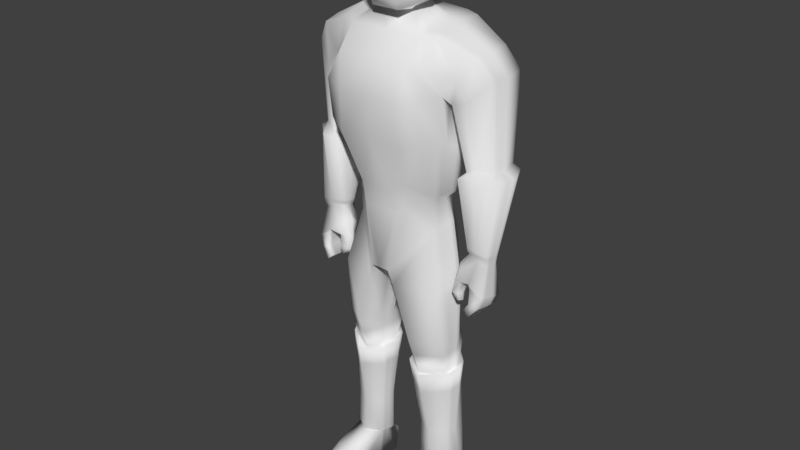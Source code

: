 # Source: first_rendition.blend  (saved by Blender 2.79.0; exported with 4.5.12 LTS)
import bpy
from mathutils import Matrix  # noqa: F401  (used for matrix-valued properties, if any)

bpy.ops.wm.read_factory_settings(use_empty=True)
scene = bpy.context.scene
scene.name = 'Scene'

# ---- collections
col_collection_1 = bpy.data.collections.new('Collection 1'); scene.collection.children.link(col_collection_1)

# ---- materials (node trees are filled in below, after node groups)
mat_material = bpy.data.materials.new('Material')
mat_material.alpha_threshold = 0.0
mat_material.use_transparent_shadow = False
mat_material.roughness = 0.5
mat_material.line_color = (0.0, 0.0, 0.0, 1.0)

# ---- material node trees

# ---- world
world_world = bpy.data.worlds.new('World'); scene.world = world_world
world_world.color = (0.05088, 0.05088, 0.05088)
world_world.use_sun_shadow = False
world_world.sun_shadow_jitter_overblur = 0.0
world_world.cycles.sampling_method = 'MANUAL'

# ---- meshes
me_cube = bpy.data.meshes.new('Cube')
me_cube.from_pydata([(1.768, 1.546, 0.3783), (1.679, 0.3376, 0.2306), (3.375, 2.099, 7.403), (3.375, 0.3662, 7.31), (0.0, 2.665, -1.079), (0.0, 2.391, 8.207), (0.0, -0.2272, 7.836), (1.745, 1.439, 1.596), (2.254, 1.536, 3.572), (2.255, 1.941, 5.795), (1.745, 0.3254, 1.627), (2.254, 0.107, 4.066), (2.255, 0.08269, 5.764), (0.0, 2.497, 1.701), (0.0, 2.514, 3.572), (0.0, 3.025, 5.857), (0.0, -1.33, 5.733), (0.0, -1.124, 4.066), (0.0, -0.5672, 1.101), (0.6132, 2.744, -1.009), (0.0, -0.6899, -1.294), (1.521, 2.391, 8.207), (1.521, -0.2272, 7.836), (0.7163, -0.5672, 1.101), (1.334, -1.124, 3.943), (1.203, -1.33, 5.733), (1.203, 3.025, 5.857), (1.334, 2.514, 3.448), (0.7163, 2.497, 1.701), (0.0, 1.51, 8.624), (0.0, 0.4688, 8.477), (0.5759, 1.51, 8.624), (0.5759, 0.4688, 8.477), (2.459, 1.571, -11.83), (2.441, 0.7698, -11.82), (1.207, 1.361, -11.87), (1.231, 0.6935, -11.85), (2.192, -0.03589, -1.948), (2.046, 1.65, -1.89), (0.2621, 1.444, -1.226), (0.2484, 0.2021, -1.496), (2.357, 0.703, -8.67), (2.388, 1.605, -8.485), (1.114, 1.484, -8.489), (1.037, 0.6475, -8.671), (2.242, 1.498, -4.067), (0.8863, 1.326, -4.07), (0.8589, 0.3768, -4.248), (2.345, 0.253, -4.318), (2.262, 0.5789, -5.9), (2.25, 1.467, -5.814), (0.9773, 1.605, -5.776), (0.9832, 0.4588, -5.866), (2.485, 0.5858, -5.711), (2.483, 1.462, -5.598), (0.7534, 1.597, -5.626), (0.6476, 0.3374, -5.69), (1.111, 2.72, -0.7042), (0.3762, -0.6458, -1.352), (2.036, 2.268, 8.146), (2.036, -0.08264, 7.845), (0.991, -0.3456, 1.29), (2.059, -0.8101, 4.289), (1.969, -1.095, 5.862), (1.492, 2.788, 5.962), (1.585, 2.27, 3.565), (1.09, 2.266, 1.353), (1.788, 1.833, -11.85), (1.846, 0.4371, -11.85), (0.5491, -0.5339, -2.018), (1.146, 1.964, -2.015), (1.68, 0.3377, -8.787), (1.701, 2.208, -8.601), (1.444, 1.751, -4.11), (1.262, -0.441, -4.311), (1.497, 2.22, -5.834), (1.331, 0.1066, -5.936), (1.602, 2.38, -5.683), (1.539, -0.2397, -5.764), (2.092, 1.125, 0.6749), (3.554, 1.243, 7.411), (1.93, 1.007, 1.616), (2.438, 0.9526, 3.75), (2.428, 1.188, 5.716), (0.0, 1.208, -1.217), (1.603, 1.307, 8.221), (0.0, 1.715, 11.65), (0.6536, 1.064, 8.731), (2.493, 1.287, -11.84), (0.1021, 0.9525, -1.663), (2.463, 1.178, -1.841), (0.8984, 1.159, -8.577), (2.463, 1.154, -8.561), (2.466, 1.127, -4.173), (0.6476, 0.9446, -4.18), (2.436, 1.102, -5.707), (0.7946, 1.139, -5.733), (2.664, 1.104, -5.522), (0.5162, 1.092, -5.692), (1.774, 1.297, -11.84), (2.083, 1.293, 8.202), (2.732, 2.147, 6.48), (2.732, 0.2035, 6.423), (0.0, 3.042, 7.201), (0.0, -1.115, 7.038), (1.338, 3.042, 7.201), (1.338, -1.115, 7.038), (1.724, -0.679, 6.707), (1.724, 2.853, 7.236), (3.566, 1.479, -0.2207), (3.931, 1.377, -0.217), (3.518, 0.5397, -0.1218), (3.981, 0.5977, -0.1908), (4.104, 1.071, -0.2065), (2.962, 1.193, -0.1705), (3.121, 0.6079, -0.08164), (3.114, 1.508, -0.2242), (4.084, 1.47, 6.574), (3.876, 0.626, 6.512), (2.496, 1.232, 5.07), (2.601, 1.94, 5.644), (2.826, 2.185, 5.767), (3.914, 2.318, 6.575), (2.611, 0.1705, 5.552), (3.152, 0.2417, 5.713), (3.936, 0.6581, 2.833), (2.72, 2.263, 2.485), (3.411, 2.409, 2.752), (4.136, 2.273, 2.914), (4.416, 1.645, 2.861), (2.51, 1.509, 2.465), (2.879, 0.2109, 2.866), (3.584, 0.2308, 2.871), (4.032, 1.532, 3.047), (2.811, 1.389, 2.95), (3.07, 0.4724, 3.077), (3.45, 0.5446, 3.152), (3.905, 0.8691, 3.143), (3.074, 1.91, 3.007), (3.329, 2.05, 3.09), (3.936, 2.071, 3.135), (1.915, 0.7876, 0.4846), (3.477, 0.8676, 7.368), (1.851, 0.7149, 1.621), (2.36, 0.5904, 3.885), (2.354, 0.7146, 5.736), (1.568, 0.6499, 8.056), (0.842, 1.715, 11.53), (0.6203, 0.8093, 8.622), (2.47, 1.065, -11.85), (0.1648, 0.6311, -1.591), (0.9578, 0.9399, -8.617), (0.7381, 0.7014, -4.209), (0.8753, 0.8477, -5.79), (0.5725, 0.7687, -5.608), (2.063, 0.7041, 8.05), (0.0, 0.3951, -1.201), (2.341, 0.727, -1.861), (2.418, 0.9608, -8.608), (2.414, 0.8581, -4.235), (2.361, 0.8781, -5.79), (2.587, 0.882, -5.603), (4.051, 0.8681, -0.1937), (2.928, 0.8942, -0.1207), (2.401, 0.7771, 5.277), (3.995, 1.109, 6.547), (2.596, 0.9126, 2.568), (4.343, 1.225, 2.827), (3.977, 1.248, 3.088), (2.855, 0.9965, 2.883), (0.8891, 1.904, 9.056), (0.0, 1.904, 8.917), (0.5603, -0.2788, 8.587), (0.0, -0.2788, 8.587), (1.323, 0.6456, 8.914), (1.383, 1.103, 9.109), (0.2464, -1.21, 10.8), (0.0, -1.21, 10.79), (0.0, 0.2924, 11.82), (0.932, 0.2951, 11.69), (0.0, 0.8071, 11.9), (0.9995, 0.812, 11.74), (0.1982, 2.823, 10.36), (0.0, 2.81, 10.36), (0.1708, 2.246, 9.209), (0.0, 2.235, 9.357), (1.798, 0.5638, 0.3583), (3.426, 0.6183, 7.339), (1.798, 0.5213, 1.624), (2.307, 0.3501, 3.975), (2.305, 0.4004, 5.75), (1.545, 0.2138, 7.947), (0.5983, 0.64, 8.55), (2.456, 0.9184, -11.84), (0.2063, 0.4178, -1.544), (0.9973, 0.7945, -8.644), (0.7981, 0.54, -4.229), (0.9289, 0.6544, -5.828), (0.6099, 0.5543, -5.648), (2.05, 0.313, 7.948), (0.0, -0.6867, 11.41), (4.016, 0.7337, -0.1897), (3.024, 0.7519, -0.1013), (2.505, 0.4755, 5.414), (2.652, 0.5169, 2.644), (2.962, 0.7359, 2.979), (0.0, -0.1443, -1.295), (2.33, 0.372, -1.917), (2.388, 0.8326, -8.638), (2.379, 0.6793, -4.276), (2.312, 0.7293, -5.844), (2.537, 0.7347, -5.657), (1.826, 0.6842, -11.83), (3.936, 0.8687, 6.53), (4.294, 0.9472, 2.886), (3.941, 1.06, 3.116), (0.9438, 0.1416, 8.751), (0.504, -0.6853, 11.28), (0.0, 2.088, 9.015), (0.4431, 2.088, 9.043), (0.4504, 2.555, 11.17), (0.0, 2.555, 11.29), (1.508, 0.8746, 11.35), (1.35, 1.778, 11.13), (1.44, 0.3578, 11.27), (0.2431, -1.232, 10.47), (0.0, -1.232, 10.45), (0.0, 2.801, 10.12), (0.1791, 2.814, 10.12), (1.012, -0.5571, 10.9), (0.9587, 2.517, 10.85), (2.398, 0.736, -10.36), (2.424, 1.508, -10.33), (1.196, 1.423, -10.33), (1.133, 0.6702, -10.35), (1.762, 0.3867, -10.37), (1.744, 1.858, -10.32), (0.9784, 1.136, -10.34), (2.478, 1.219, -10.33), (1.045, 0.9364, -10.35), (2.444, 1.012, -10.34), (1.088, 0.8041, -10.34), (2.421, 0.8749, -10.35), (2.446, 0.6217, -6.617), (2.404, 1.449, -6.482), (0.8639, 1.562, -6.503), (0.767, 0.4325, -6.603), (1.632, 2.327, -6.577), (1.582, -0.06275, -6.69), (2.602, 1.119, -6.453), (0.6334, 1.112, -6.576), (0.6906, 0.8212, -6.53), (2.535, 0.9062, -6.524), (0.7286, 0.6279, -6.566), (2.491, 0.7647, -6.57), (1.961, -1.933, -11.92), (1.346, -1.676, -11.92), (2.459, -1.634, -11.28), (2.556, -1.6, -11.89), (1.877, -1.983, -11.18), (1.497, -1.699, -11.22), (1.766, 2.049, -11.85), (1.185, 1.727, -11.87), (2.273, 1.937, -11.83), (1.722, 2.224, -11.01), (2.238, 1.874, -10.77), (1.138, 1.79, -10.77), (1.828, -0.97, -10.69), (2.433, -0.6207, -10.75), (2.728, -0.5868, -11.86), (1.912, -0.9196, -11.89), (1.338, -0.6632, -11.89), (1.341, -0.6867, -10.71), (1.242, 0.8139, -11.86), (1.434, 0.9088, 10.86), (0.2905, -1.089, 10.19), (0.0, -1.089, 10.18), (1.079, 1.766, 10.8), (1.423, 0.4008, 10.92), (0.0, 2.717, 10.0), (0.1778, 2.729, 9.983), (1.002, -0.4527, 10.58), (0.5495, 2.453, 10.58), (1.232, 1.066, 9.479), (0.508, -0.4358, 8.897), (0.0, -0.4358, 8.895), (1.042, 1.883, 9.398), (1.492, 0.5982, 9.301), (0.0, 2.328, 9.482), (0.1722, 2.339, 9.359), (0.9551, 0.02645, 9.105), (0.6045, 2.159, 9.341), (2.412, 0.9909, -1.849), (2.444, 1.074, -8.58), (2.444, 1.015, -4.199), (2.405, 1.009, -5.741), (2.632, 1.012, -5.556), (4.047, 1.32, 6.563), (4.386, 1.471, 2.847), (4.009, 1.414, 3.064), (2.019, 0.9846, 0.5958), (3.522, 1.087, 7.393), (1.897, 0.8854, 1.618), (2.406, 0.8021, 3.806), (2.398, 0.9913, 5.724), (1.589, 1.034, 8.152), (0.6398, 0.9583, 8.686), (2.483, 1.195, -11.85), (2.074, 1.049, 8.139), (4.082, 0.9865, -0.2012), (2.948, 1.069, -0.1498), (2.457, 1.043, 5.156), (2.546, 1.261, 2.507), (2.829, 1.226, 2.922), (1.358, 0.9133, 9.028), (0.0, 0.5933, 11.87), (0.9715, 0.5973, 11.72), (1.48, 0.6599, 11.32), (2.464, 1.133, -10.33), (2.575, 1.031, -6.483), (1.481, 0.6977, 10.76), (1.368, 0.8715, 9.405), (1.32, 1.542, -10.33), (1.594, 2.075, -8.581), (1.682, 2.241, -8.04), (1.763, 2.114, -8.587), (2.026, 1.713, -10.33), (2.319, 1.716, -10.58), (1.97, 1.294, -11.84), (2.563, 1.591, -10.14), (1.115, 1.465, -10.15), (1.043, 0.6115, -10.19), (2.467, 0.6841, -10.2), (1.75, 0.2909, -10.22), (1.734, 1.983, -10.15), (0.8719, 1.138, -10.17), (2.644, 1.27, -10.15), (0.9454, 0.9127, -10.18), (2.605, 1.04, -10.17), (0.9939, 0.7629, -10.18), (2.579, 0.8869, -10.18), (2.628, 1.174, -10.16), (2.111, 1.874, -10.15), (1.294, 1.65, -10.16), (2.227, 1.714, -4.758), (0.815, 1.712, -4.744), (0.908, 0.4092, -4.888), (2.312, 0.3819, -4.943), (1.289, -0.2245, -4.953), (1.452, 2.145, -4.792), (0.7057, 1.022, -4.794), (2.454, 1.117, -4.78), (0.7923, 0.7593, -4.834), (2.393, 0.866, -4.85), (0.8499, 0.5852, -4.861), (2.353, 0.6991, -4.896), (2.429, 1.013, -4.809), (3.978, 0.601, -0.02619), (3.093, 1.549, -0.07667), (3.557, 1.529, -0.05892), (3.942, 1.426, -0.04656), (4.121, 1.102, -0.03955), (2.937, 1.211, -0.027), (3.107, 0.5863, 0.07884), (3.522, 0.5229, 0.04105), (2.91, 0.8952, 0.0256), (4.067, 0.8875, -0.02928), (3.004, 0.7391, 0.04812), (4.031, 0.7453, -0.02226), (4.099, 1.013, -0.03528), (2.926, 1.08, -0.00515), (3.418, 1.595, -1.175), (3.885, 1.465, -1.456), (3.434, 0.2893, -1.221), (3.969, 0.3758, -1.669), (4.015, 0.5787, -1.695), (2.821, 0.6059, -0.8087), (2.96, 0.3911, -0.8592), (4.113, 1.303, -1.86), (3.245, 1.633, -0.9833), (2.946, 1.448, -0.9235), (3.477, 1.461, -1.502), (3.447, 0.5733, -1.28), (4.09, 0.9561, -1.761), (4.056, 0.7794, -1.728), (2.736, 1.127, -0.9965), (2.684, 0.8184, -0.7588), (3.519, 1.149, -1.576), (3.459, 0.8542, -1.339), (3.509, 0.2201, -2.014), (3.842, 0.2787, -2.132), (3.895, 0.5096, -2.131), (4.026, 1.211, -2.159), (3.65, 1.264, -2.171), (3.549, 0.5042, -2.059), (3.993, 0.922, -2.151), (3.947, 0.7102, -2.139), (3.625, 1.032, -2.143), (3.59, 0.785, -2.104), (3.298, 0.2037, -2.324), (3.506, 0.1694, -2.565), (3.524, 0.4005, -2.613), (3.562, 0.9942, -2.66), (3.302, 1.083, -2.453), (3.299, 0.459, -2.385), (3.557, 0.8402, -2.648), (3.541, 0.6169, -2.63), (3.306, 0.9064, -2.436), (3.301, 0.6894, -2.412), (2.635, 0.5705, -1.386), (2.745, 0.4664, -1.373), (2.979, 0.4198, -1.364), (3.108, 0.5561, -1.395), (2.57, 0.8, -1.388), (2.569, 0.6735, -1.362), (3.12, 0.8135, -1.446), (3.112, 0.6908, -1.428), (2.561, 0.5074, -1.899), (2.618, 0.4019, -1.859), (2.901, 0.3323, -1.821), (2.936, 0.4647, -1.854), (2.534, 0.7334, -1.971), (2.505, 0.6116, -1.939), (3.002, 0.7109, -1.913), (2.971, 0.5956, -1.885), (2.834, 0.468, -2.213), (2.857, 0.4169, -2.181), (2.991, 0.3919, -2.115), (3.01, 0.4602, -2.13), (2.826, 0.5811, -2.26), (2.81, 0.5185, -2.245), (3.046, 0.5871, -2.157), (3.029, 0.5276, -2.144), (4.021, 0.7573, -1.859), (4.085, 1.242, -1.905), (4.059, 0.9691, -1.886), (3.928, 0.3537, -1.817), (3.977, 0.5566, -1.835), (3.555, 0.8321, -1.515), (3.534, 0.5512, -1.461), (3.587, 1.252, -1.597), (3.574, 1.079, -1.563), (3.513, 0.2672, -1.406), (3.962, 0.8248, -0.4929), (3.932, 0.7054, -0.4894), (3.55, 0.6545, -0.374), (3.22, 0.7144, -0.2908), (3.075, 1.228, -0.3461), (3.887, 1.39, -0.5053), (4.034, 1.121, -0.5179), (4.016, 1.047, -0.5107), (3.197, 1.505, -0.4102), (3.578, 1.479, -0.4632), (3.136, 0.8408, -0.2954), (3.053, 0.9657, -0.2999), (3.066, 1.119, -0.3269), (3.991, 0.9428, -0.5006), (1.951, 1.611, 1.828), (1.951, 0.1434, 1.932), (0.0, 2.44, 1.948), (0.0, -0.7713, 2.066), (0.6504, 2.44, 1.931), (0.6504, -0.7713, 2.049), (1.085, -0.4873, 2.282), (1.111, 2.144, 1.551), (2.187, 1.037, 1.876), (2.086, 0.6545, 1.9), (2.019, 0.4004, 1.916), (2.145, 0.8782, 1.886)], [(328, 99), (88, 328)], [(359, 360, 110, 109), (28, 19, 4, 13), (106, 22, 6, 104), (6, 22, 32, 30), (462, 24, 17, 460), (24, 25, 16, 17), (105, 26, 15, 103), (26, 27, 14, 15), (461, 28, 13, 459), (186, 188, 10, 1), (467, 189, 11, 458), (189, 190, 12, 11), (464, 66, 28, 461), (64, 65, 27, 26), (108, 64, 26, 105), (62, 63, 25, 24), (463, 62, 24, 462), (58, 61, 23, 20), (242, 231, 34, 193), (199, 191, 22, 60), (107, 60, 22, 106), (66, 57, 19, 28), (306, 87, 175, 314), (21, 5, 29, 31), (85, 21, 31, 87), (326, 232, 327), (269, 268, 257, 258), (58, 20, 40, 69), (84, 19, 39, 89), (57, 0, 38, 70), (186, 1, 37, 207), (248, 246, 44, 71), (250, 245, 43, 91), (324, 325, 72), (254, 243, 41, 208), (207, 37, 48, 209), (70, 38, 45, 73), (89, 39, 46, 94), (69, 40, 47, 74), (355, 347, 49, 210), (349, 344, 50, 75), (350, 345, 51, 96), (348, 346, 52, 76), (210, 49, 53, 211), (75, 50, 54, 77), (96, 51, 55, 98), (76, 52, 56, 78), (49, 76, 78, 53), (51, 75, 77, 55), (347, 348, 76, 49), (345, 349, 75, 51), (37, 69, 74, 48), (39, 70, 73, 46), (323, 324, 72), (243, 248, 71, 41), (19, 57, 70, 39), (1, 58, 69, 37), (268, 267, 259, 257), (35, 99, 212, 273), (193, 34, 68, 212), (7, 0, 57, 66), (102, 3, 60, 107), (187, 199, 60, 3), (1, 10, 61, 58), (458, 11, 62, 463), (11, 12, 63, 62), (101, 9, 64, 108), (9, 8, 65, 64), (457, 7, 66, 464), (2, 59, 100, 80), (153, 96, 98, 154), (50, 95, 97, 54), (352, 350, 96, 153), (344, 351, 95, 50), (150, 89, 94, 152), (38, 90, 93, 45), (244, 249, 92, 42), (251, 250, 91, 151), (0, 79, 90, 38), (156, 84, 89, 150), (305, 85, 87, 306), (87, 31, 170, 175), (59, 21, 85, 100), (232, 33, 263, 265, 327), (8, 9, 83, 82), (457, 8, 82, 465), (0, 7, 81, 79), (358, 359, 109, 116), (368, 357, 112, 201), (2, 101, 108, 59), (12, 102, 107, 63), (63, 107, 106, 25), (59, 108, 105, 21), (21, 105, 103, 5), (25, 106, 104, 16), (362, 358, 116, 114), (446, 453, 376, 377), (443, 444, 374, 375), (444, 445, 373, 374), (445, 446, 377, 373), (360, 361, 113, 110), (370, 362, 114, 310), (364, 363, 115, 111), (357, 364, 111, 112), (3, 102, 124, 118), (102, 12, 123, 124), (304, 83, 119, 311), (2, 80, 117, 122), (83, 9, 120, 119), (187, 3, 118, 213), (9, 101, 121, 120), (101, 2, 122, 121), (137, 136, 132, 125), (136, 135, 131, 132), (313, 134, 130, 312), (140, 133, 129, 128), (134, 138, 126, 130), (215, 137, 125, 214), (138, 139, 127, 126), (139, 140, 128, 127), (121, 122, 140, 139), (120, 121, 139, 138), (213, 118, 137, 215), (119, 120, 138, 134), (122, 117, 133, 140), (311, 119, 134, 313), (124, 123, 135, 136), (118, 124, 136, 137), (203, 164, 169, 205), (297, 165, 168, 299), (299, 168, 167, 298), (205, 169, 166, 204), (301, 142, 165, 297), (190, 145, 164, 203), (367, 365, 163, 202), (455, 447, 380, 385), (452, 448, 372, 371), (369, 366, 162, 309), (191, 146, 148, 192), (206, 156, 150, 194), (253, 251, 151, 195), (194, 150, 152, 196), (354, 352, 153, 197), (197, 153, 154, 198), (301, 308, 155, 142), (149, 193, 212, 99, 88, 307), (295, 160, 161, 296), (356, 353, 160, 295), (292, 157, 159, 294), (319, 252, 158, 293), (300, 141, 157, 292), (31, 29, 171, 170), (308, 305, 146, 155), (318, 240, 149, 307), (303, 304, 145, 144), (468, 303, 144, 466), (300, 302, 143, 141), (19, 84, 4), (226, 225, 176, 177), (229, 224, 179, 217), (222, 223, 147, 181), (192, 148, 174, 216), (30, 32, 172, 173), (217, 200, 177, 176), (147, 86, 180, 181), (316, 315, 178, 179), (317, 222, 181, 316), (219, 218, 185, 184), (228, 227, 183, 182), (221, 220, 182, 183), (291, 219, 184, 289), (179, 178, 200, 217), (32, 192, 216, 172), (225, 229, 217, 176), (52, 197, 198, 56), (346, 354, 197, 52), (40, 194, 196, 47), (246, 253, 195, 44), (20, 206, 194, 40), (234, 241, 273, 36), (22, 191, 192, 32), (363, 367, 202, 115), (12, 190, 203, 123), (135, 205, 204, 131), (123, 203, 205, 135), (165, 213, 215, 168), (168, 215, 214, 167), (142, 187, 213, 165), (449, 450, 383, 378), (451, 452, 371, 379), (366, 368, 201, 162), (142, 155, 199, 187), (160, 210, 211, 161), (353, 355, 210, 160), (157, 207, 209, 159), (252, 254, 208, 158), (141, 186, 207, 157), (155, 146, 191, 199), (240, 242, 193, 149), (144, 145, 190, 189), (466, 144, 189, 467), (141, 143, 188, 186), (18, 20, 23), (286, 170, 219, 291), (86, 147, 220, 221), (170, 171, 218, 219), (147, 223, 230, 220), (275, 281, 229, 225), (220, 230, 228, 182), (280, 279, 227, 228), (320, 274, 222, 317), (274, 277, 223, 222), (281, 278, 224, 229), (276, 275, 225, 226), (338, 340, 242, 240), (331, 339, 241, 234), (341, 338, 240, 318), (339, 337, 239, 241), (329, 336, 238, 232), (337, 335, 237, 239), (343, 334, 236, 322), (332, 333, 235, 231), (333, 331, 234, 235), (335, 330, 233, 237), (342, 329, 232, 326), (340, 332, 231, 242), (161, 211, 254, 252), (56, 198, 253, 246), (296, 161, 252, 319), (198, 154, 251, 253), (154, 98, 250, 251), (54, 97, 249, 244), (53, 78, 248, 243), (55, 77, 247, 245), (211, 53, 243, 254), (77, 54, 244, 247), (98, 55, 245, 250), (78, 56, 246, 248), (259, 260, 256, 255), (257, 259, 255, 258), (270, 269, 258, 255), (271, 270, 255, 256), (267, 272, 260, 259), (272, 271, 256, 260), (264, 265, 263, 261), (266, 264, 261, 262), (33, 67, 261, 263), (67, 35, 262, 261), (234, 36, 271, 272), (235, 234, 272, 267), (36, 68, 270, 271), (68, 34, 269, 270), (231, 235, 267, 268), (34, 231, 268, 269), (285, 284, 275, 276), (290, 287, 278, 281), (283, 286, 277, 274), (321, 283, 274, 320), (289, 288, 279, 280), (284, 290, 281, 275), (223, 277, 282, 230), (230, 282, 280, 228), (172, 216, 290, 284), (184, 185, 288, 289), (314, 175, 283, 321), (175, 170, 286, 283), (216, 174, 287, 290), (173, 172, 284, 285), (277, 286, 291, 282), (282, 291, 289, 280), (174, 314, 321, 287), (287, 321, 320, 278), (97, 296, 319, 249), (336, 341, 318, 238), (278, 320, 317, 224), (224, 317, 316, 179), (181, 180, 315, 316), (79, 81, 302, 300), (465, 82, 303, 468), (82, 83, 304, 303), (238, 318, 307, 88), (100, 85, 305, 308), (79, 300, 292, 90), (249, 319, 293, 92), (90, 292, 294, 93), (351, 356, 295, 95), (95, 295, 296, 97), (232, 238, 88, 33), (80, 100, 308, 301), (361, 369, 309, 113), (453, 454, 386, 376), (454, 455, 385, 386), (80, 301, 297, 117), (133, 299, 298, 129), (117, 297, 299, 133), (164, 311, 313, 169), (169, 313, 312, 166), (145, 304, 311, 164), (365, 370, 310, 163), (146, 305, 306, 148), (148, 306, 314, 174), (236, 326, 327, 265, 264), (334, 342, 326, 236), (247, 244, 42, 325, 324), (245, 247, 324, 323, 43), (330, 343, 322, 233), (233, 322, 236, 264, 266), (241, 239, 237, 233, 266, 262, 35, 273), (68, 36, 273, 212), (67, 33, 88, 99, 35), (43, 323, 343, 330), (72, 325, 342, 334), (92, 293, 341, 336), (208, 41, 332, 340), (325, 42, 329, 342), (91, 43, 330, 335), (71, 44, 331, 333), (41, 71, 333, 332), (323, 72, 334, 343), (151, 91, 335, 337), (42, 92, 336, 329), (195, 151, 337, 339), (293, 158, 338, 341), (44, 195, 339, 331), (158, 208, 340, 338), (93, 294, 356, 351), (159, 209, 355, 353), (47, 196, 354, 346), (294, 159, 353, 356), (196, 152, 352, 354), (45, 93, 351, 344), (152, 94, 350, 352), (46, 73, 349, 345), (48, 74, 348, 347), (74, 47, 346, 348), (94, 46, 345, 350), (73, 45, 344, 349), (209, 48, 347, 355), (166, 312, 370, 365), (129, 298, 369, 361), (167, 214, 368, 366), (131, 204, 367, 363), (298, 167, 366, 369), (204, 166, 365, 367), (125, 132, 364, 357), (132, 131, 363, 364), (312, 130, 362, 370), (128, 129, 361, 360), (130, 126, 358, 362), (214, 125, 357, 368), (126, 127, 359, 358), (127, 128, 360, 359), (439, 438, 398, 394), (371, 372, 378, 381), (379, 371, 381, 380), (385, 387, 415, 413), (373, 377, 410, 411), (437, 436, 390, 391), (388, 382, 412, 416), (435, 433, 396, 395), (434, 435, 395, 392), (380, 381, 387, 385), (448, 449, 378, 372), (450, 456, 384, 383), (447, 451, 379, 380), (456, 443, 375, 384), (394, 398, 408, 404), (391, 390, 400, 401), (397, 393, 403, 407), (395, 396, 406, 405), (440, 434, 392, 393), (433, 437, 391, 396), (441, 440, 393, 397), (438, 441, 397, 398), (442, 439, 394, 389), (436, 442, 389, 390), (404, 401, 400, 399), (407, 405, 406, 408), (408, 406, 401, 404), (403, 402, 405, 407), (398, 397, 407, 408), (393, 392, 402, 403), (389, 394, 404, 399), (392, 395, 405, 402), (390, 389, 399, 400), (396, 391, 401, 406), (412, 411, 419, 420), (415, 416, 424, 423), (409, 414, 422, 417), (386, 385, 413, 414), (382, 373, 411, 412), (376, 386, 414, 409), (387, 388, 416, 415), (377, 376, 409, 410), (417, 422, 430, 425), (419, 418, 426, 427), (422, 421, 429, 430), (410, 409, 417, 418), (413, 415, 423, 421), (416, 412, 420, 424), (414, 413, 421, 422), (411, 410, 418, 419), (425, 428, 427, 426), (429, 431, 432, 430), (430, 432, 428, 425), (423, 424, 432, 431), (420, 419, 427, 428), (418, 417, 425, 426), (421, 423, 431, 429), (424, 420, 428, 432), (374, 373, 442, 436), (373, 382, 439, 442), (388, 387, 441, 438), (387, 381, 440, 441), (384, 375, 437, 433), (381, 378, 434, 440), (378, 383, 435, 434), (383, 384, 433, 435), (375, 374, 436, 437), (382, 388, 438, 439), (162, 201, 443, 456), (114, 116, 451, 447), (309, 162, 456, 450), (110, 113, 449, 448), (163, 310, 455, 454), (202, 163, 454, 453), (116, 109, 452, 451), (113, 309, 450, 449), (109, 110, 448, 452), (310, 114, 447, 455), (111, 115, 446, 445), (112, 111, 445, 444), (201, 112, 444, 443), (115, 202, 453, 446), (81, 465, 468, 302), (143, 466, 467, 188), (302, 468, 466, 143), (7, 457, 465, 81), (8, 457, 464, 65), (10, 458, 463, 61), (61, 463, 462, 23), (65, 464, 461, 27), (188, 467, 458, 10), (27, 461, 459, 14), (23, 462, 460, 18)])
me_cube.polygons.foreach_set('use_smooth', [True] * 445)
me_cube.materials.append(mat_material)
me_cube.use_remesh_preserve_volume = False
me_cube.use_remesh_preserve_attributes = False
me_cube.use_mirror_vertex_groups = False
me_cube.update()

# ---- objects
ob_cube = bpy.data.objects.new('Cube', me_cube)

# ---- transforms, parenting, visibility, modifiers, constraints
ob_cube.location = (0.0, 0.0, 0.0)
ob_cube.lock_rotations_4d = False
ob_cube.empty_display_type = 'ARROWS'
ob_cube.lineart.crease_threshold = 0.0
_m = ob_cube.modifiers.new('Mirror', 'MIRROR')
_m.use_clip = True

# ---- collection membership
col_collection_1.objects.link(ob_cube)

# ---- scene / render settings (as saved in the file)
scene.frame_start = 1; scene.frame_end = 250; scene.frame_set(0)
scene.render.engine = 'BLENDER_EEVEE_NEXT'
scene.render.resolution_percentage = 50
scene.render.dither_intensity = 0.0
scene.cycles.use_denoising = False
scene.cycles.samples = 128
scene.cycles.sampling_pattern = 'TABULATED_SOBOL'
scene.cycles.use_adaptive_sampling = False
scene.cycles.use_light_tree = False
scene.cycles.blur_glossy = 0.0
scene.cycles.sample_clamp_indirect = 0.0
scene.view_settings.view_transform = 'Standard'
bpy.context.view_layer.update()

# ---- added for rendering (the .blend has no active camera and no usable light): camera, sun
cam_auto = bpy.data.cameras.new('AutoCamera')
cam_auto.lens = 50.0
cam_auto.sensor_width = 36.0
cam_auto.clip_end = 1000.0
ob_auto_camera = bpy.data.objects.new('AutoCamera', cam_auto)
scene.collection.objects.link(ob_auto_camera)
ob_auto_camera.location = (23.9586, -28.2209, 19.1554)
ob_auto_camera.rotation_euler = (1.09748, -7.21219e-08, 0.694738)
scene.camera = ob_auto_camera
light_auto_sun = bpy.data.lights.new('AutoSun', 'SUN')
light_auto_sun.energy = 3.0
light_auto_sun.angle = 0.0523599
ob_auto_sun = bpy.data.objects.new('AutoSun', light_auto_sun)
scene.collection.objects.link(ob_auto_sun)
ob_auto_sun.rotation_euler = (0.872665, 0.174533, 0.523599)
bpy.context.view_layer.update()
